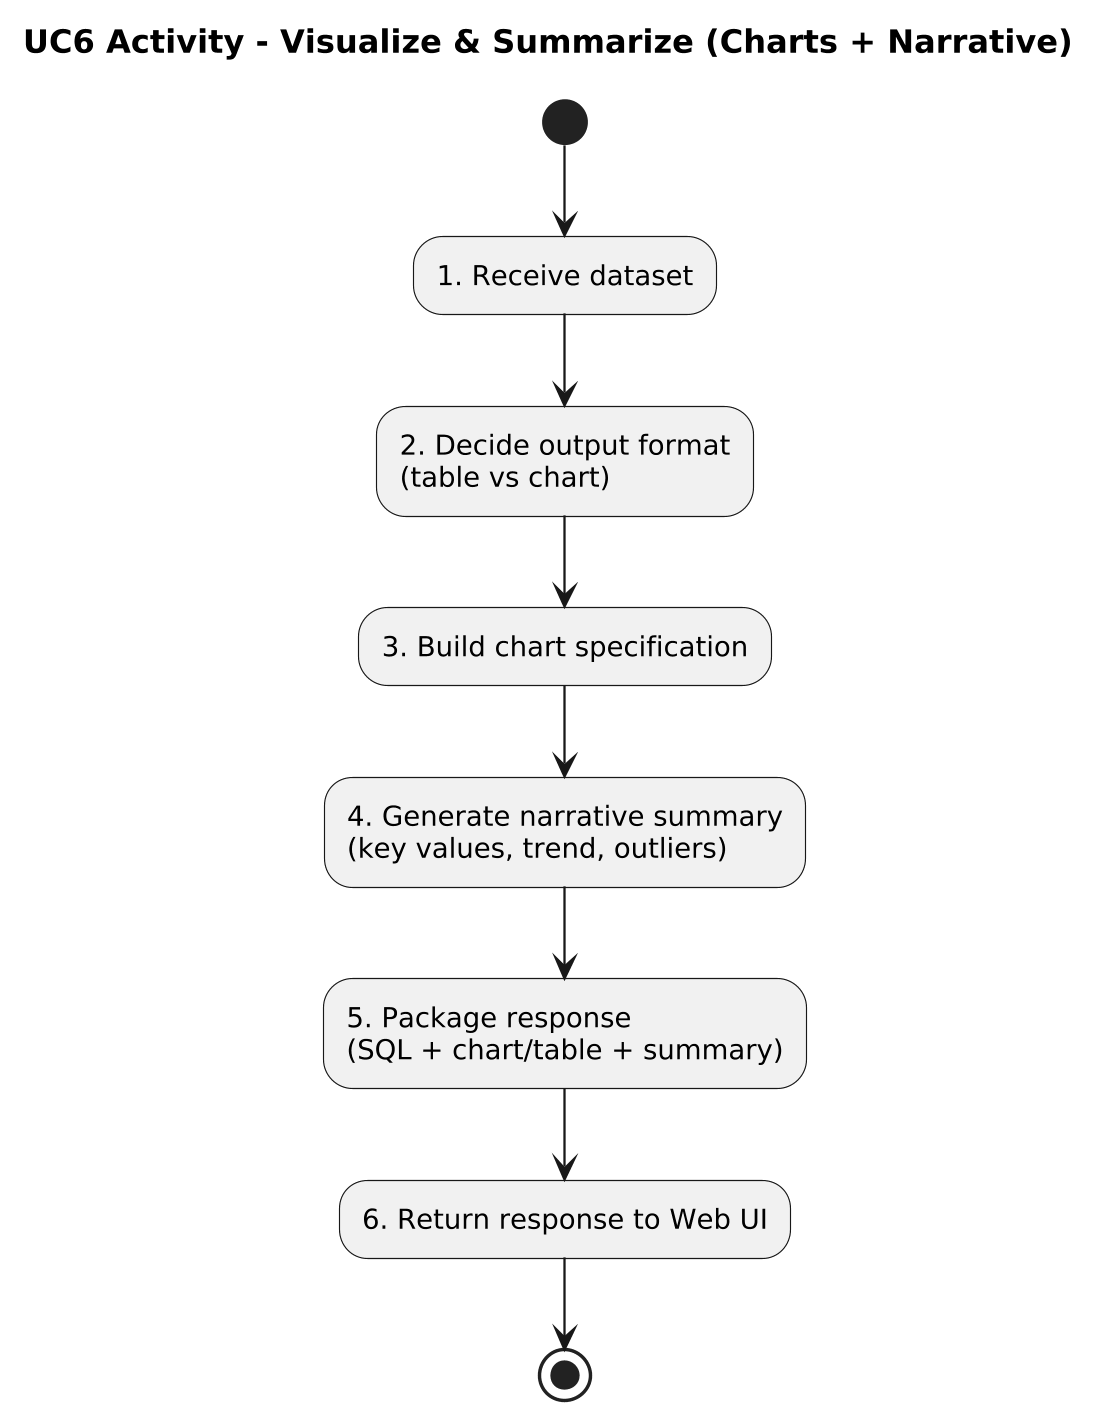

The diagram above was rendered by PlantUML. Its source (embedded in the PNG):
@startuml
title UC6 Activity - Visualize & Summarize (Charts + Narrative)
top to bottom direction
skinparam dpi 220
skinparam linetype ortho
skinparam shadowing false
skinparam roundcorner 12

' =========================================================
' TEXT DESCRIPTION (Numbered Steps)
' Step 1: System receives the dataset from the SQL execution module.
' Step 2: System decides the output format (table or chart) based on data type and user request.
' Step 3: System builds the chart specification (axes, labels, aggregation).
' Step 4: System generates a narrative summary including key values, trends, and outliers.
' Step 5: System packages the response with SQL, chart/table, and summary.
' Step 6: System returns the final response to the Web UI.
' =========================================================

(*) --> "1. Receive dataset"
--> "2. Decide output format\n(table vs chart)"
--> "3. Build chart specification"
--> "4. Generate narrative summary\n(key values, trend, outliers)"
--> "5. Package response\n(SQL + chart/table + summary)"
--> "6. Return response to Web UI"
--> (*)
@enduml